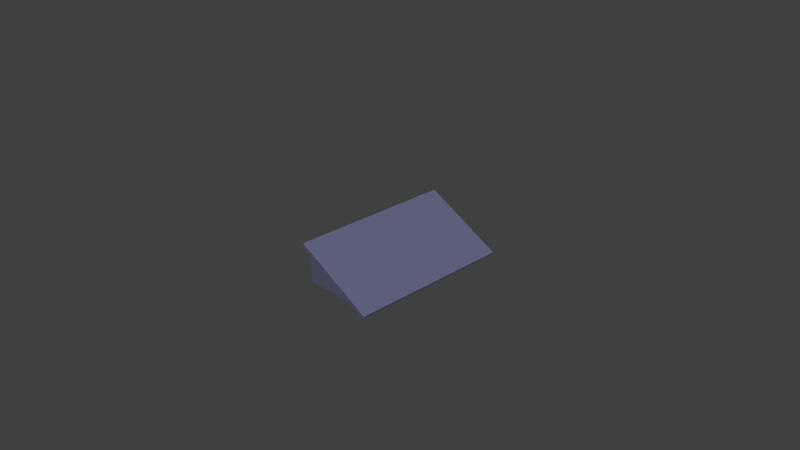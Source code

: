 # Source: roof_angled.blend  (saved by Blender 2.69.0; exported with 4.5.12 LTS)
import bpy
from mathutils import Matrix  # noqa: F401  (used for matrix-valued properties, if any)

bpy.ops.wm.read_factory_settings(use_empty=True)
scene = bpy.context.scene
scene.name = 'Scene'

# ---- collections
col_collection_1 = bpy.data.collections.new('Collection 1'); scene.collection.children.link(col_collection_1)

# ---- materials (node trees are filled in below, after node groups)
mat_roof = bpy.data.materials.new('roof')
mat_roof.alpha_threshold = 0.0
mat_roof.use_transparent_shadow = False
mat_roof.diffuse_color = (0.2615, 0.2791, 0.4672, 1.0)
mat_roof.roughness = 0.5
mat_roof.line_color = (0.0, 0.0, 0.0, 1.0)

# ---- material node trees

# ---- world
world_world = bpy.data.worlds.new('World'); scene.world = world_world
world_world.color = (0.05088, 0.05088, 0.05088)
world_world.use_sun_shadow = False
world_world.sun_shadow_jitter_overblur = 0.0
world_world.cycles.sampling_method = 'MANUAL'
world_world.cycles.sample_map_resolution = 256

# ---- cameras
cam_camera = bpy.data.cameras.new('Camera')
cam_camera.clip_end = 100.0
cam_camera.lens = 35.0
cam_camera.sensor_width = 32.0
cam_camera.sensor_height = 18.0
cam_camera.ortho_scale = 7.314
cam_camera.dof.focus_distance = 0.0
cam_camera.dof.aperture_fstop = 128.0

# ---- lights
light_lamp_001 = bpy.data.lights.new('Lamp.001', 'SUN')
light_lamp_001.transmission_factor = 0.0
light_lamp_001.cutoff_distance = 30.0
light_lamp_001.angle = 0.1993
light_lamp_001.energy = 1.0
light_lamp_001.shadow_buffer_clip_start = 1.001
light_lamp_001.shadow_soft_size = 0.1
light_lamp_001.shadow_cascade_max_distance = 1000.0
light_lamp_001.cycles.use_multiple_importance_sampling = False
light_lamp = bpy.data.lights.new('Lamp', 'SUN')
light_lamp.transmission_factor = 0.0
light_lamp.cutoff_distance = 30.0
light_lamp.angle = 0.1993
light_lamp.energy = 1.0
light_lamp.shadow_buffer_clip_start = 1.001
light_lamp.shadow_soft_size = 0.1
light_lamp.shadow_cascade_max_distance = 1000.0
light_lamp.cycles.use_multiple_importance_sampling = False

# ---- meshes
me_cube_001 = bpy.data.meshes.new('Cube.001')
me_cube_001.from_pydata([(0.0, -1.0, 0.0), (0.0, 1.0, 0.0), (1.0, 1.0, 0.0), (1.0, -1.0, 0.0), (0.0, -1.0, 0.5), (0.0, 1.0, 0.5), (1.0, -1.1, 0.0), (1.0, 1.1, 0.0), (0.0, 1.0, 0.56), (0.0, -1.0, 0.56), (1.022, -1.0, 0.04472), (1.022, 1.0, 0.04472), (0.0, -1.1, 0.5), (0.0, 1.1, 0.5), (0.0, 1.1, 0.56), (0.0, -1.1, 0.56), (1.022, -1.1, 0.04472), (1.022, 1.1, 0.04472), (1.045, 1.0, -0.02236), (1.045, -1.0, -0.02236), (1.045, -1.1, -0.02236), (1.045, 1.1, -0.02236), (1.067, -1.0, 0.02236), (1.067, 1.0, 0.02236), (1.067, -1.1, 0.02236), (1.067, 1.1, 0.02236), (0.0, -1.0, 0.0), (0.0, -1.0, 0.0), (0.0, -1.0, 0.5), (0.0, -1.0, 0.5), (0.0, 1.0, 0.5), (0.0, 1.0, 0.5), (0.0, 1.0, 0.0), (0.0, 1.0, 0.0), (1.0, 1.0, 0.0), (1.0, -1.0, 0.0), (0.0, 1.1, 0.5), (0.0, 1.1, 0.5), (1.0, 1.1, 0.0), (1.045, 1.1, -0.02236), (1.045, 1.1, -0.02236), (0.0, -1.0, 0.56), (0.0, 1.0, 0.56), (1.0, -1.1, 0.0), (0.0, -1.1, 0.5), (0.0, -1.1, 0.5), (0.0, 1.1, 0.56), (0.0, 1.1, 0.56), (0.0, -1.1, 0.56), (0.0, -1.1, 0.56), (1.022, -1.1, 0.04472), (1.022, 1.1, 0.04472), (1.045, -1.0, -0.02236), (1.045, 1.0, -0.02236), (1.067, -1.0, 0.02236), (1.067, 1.0, 0.02236), (1.067, 1.1, 0.02236), (1.067, 1.1, 0.02236), (1.045, -1.1, -0.02236), (1.045, -1.1, -0.02236), (1.067, -1.1, 0.02236), (1.067, -1.1, 0.02236)], [], [(4, 5, 1, 0), (10, 41, 48, 50), (26, 32, 2, 3), (30, 34, 33), (35, 28, 27), (12, 6, 16, 15), (5, 4, 9, 8), (10, 50, 60, 54), (42, 11, 51, 46), (10, 11, 42, 41), (7, 13, 14, 17), (9, 4, 44, 49), (43, 3, 52, 58), (2, 38, 21, 18), (5, 8, 47, 36), (29, 3, 43, 45), (2, 31, 37, 38), (19, 53, 23, 22), (19, 22, 24, 20), (23, 53, 39, 25), (51, 11, 55, 56), (16, 6, 59, 61), (7, 17, 57, 40), (11, 10, 54, 55), (3, 2, 18, 52)])
me_cube_001.polygons.foreach_set('use_smooth', [True] * 25)
me_cube_001.materials.append(mat_roof)
me_cube_001.use_remesh_preserve_volume = False
me_cube_001.use_remesh_preserve_attributes = False
me_cube_001.use_mirror_vertex_groups = False
me_cube_001.update()

# ---- objects
ob_lamp_001 = bpy.data.objects.new('Lamp.001', light_lamp_001)
ob_roof = bpy.data.objects.new('roof', me_cube_001)
ob_lamp = bpy.data.objects.new('Lamp', light_lamp)
ob_camera = bpy.data.objects.new('Camera', cam_camera)

# ---- transforms, parenting, visibility, modifiers, constraints
ob_lamp_001.location = (4.076, 1.005, 25.9)
ob_lamp_001.rotation_euler = (0.9211, 0.4608, -1.266)
ob_lamp_001.lock_rotations_4d = False
ob_lamp_001.empty_display_type = 'ARROWS'
ob_lamp_001.color = (0.0, 0.0, 0.0, 0.0)
ob_lamp_001.lineart.crease_threshold = 0.0
ob_roof.location = (0.0, 0.0, 0.0)
ob_roof.lineart.crease_threshold = 0.0
ob_lamp.location = (4.076, 1.005, 25.9)
ob_lamp.rotation_euler = (0.7281, 0.3011, 1.327)
ob_lamp.lock_rotations_4d = False
ob_lamp.empty_display_type = 'ARROWS'
ob_lamp.color = (0.0, 0.0, 0.0, 0.0)
ob_lamp.lineart.crease_threshold = 0.0
ob_camera.location = (7.481, -6.508, 5.344)
ob_camera.rotation_euler = (1.109, 0.01082, 0.8149)
ob_camera.lock_rotations_4d = False
ob_camera.empty_display_type = 'ARROWS'
ob_camera.color = (0.0, 0.0, 0.0, 0.0)
ob_camera.display_type = 'WIRE'
ob_camera.lineart.crease_threshold = 0.0

# ---- collection membership
col_collection_1.objects.link(ob_lamp_001)
col_collection_1.objects.link(ob_roof)
col_collection_1.objects.link(ob_lamp)
col_collection_1.objects.link(ob_camera)

# ---- scene / render settings (as saved in the file)
scene.camera = ob_camera
scene.frame_start = 1; scene.frame_end = 250; scene.frame_set(1)
scene.render.engine = 'BLENDER_EEVEE_NEXT'
scene.render.image_settings.compression = 90
scene.render.resolution_percentage = 50
scene.render.dither_intensity = 0.0
scene.cycles.use_denoising = False
scene.cycles.samples = 10
scene.cycles.sampling_pattern = 'TABULATED_SOBOL'
scene.cycles.light_sampling_threshold = 0.0
scene.cycles.use_adaptive_sampling = False
scene.cycles.use_light_tree = False
scene.cycles.blur_glossy = 0.0
scene.cycles.volume_bounces = 1
scene.cycles.pixel_filter_type = 'GAUSSIAN'
scene.cycles.sample_clamp_indirect = 0.0
scene.view_settings.view_transform = 'Standard'
bpy.context.view_layer.update()
